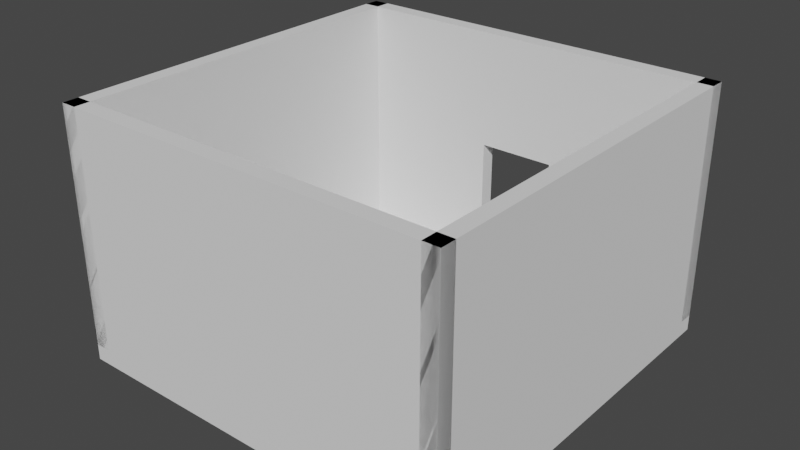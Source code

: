 # Source: room1.blend  (saved by Blender 2.93.21; exported with 4.5.12 LTS)
import bpy
from mathutils import Matrix  # noqa: F401  (used for matrix-valued properties, if any)

bpy.ops.wm.read_factory_settings(use_empty=True)
scene = bpy.context.scene
scene.name = 'Scene'

# ---- world
world_world = bpy.data.worlds.new('World'); scene.world = world_world
world_world.use_nodes = True; world_world.node_tree.nodes.clear()
_N = world_world.node_tree.nodes; _L = world_world.node_tree.links
n0 = _N.new('ShaderNodeOutputWorld'); n0.name = 'World Output'; n0.location = (300, 300)
n1 = _N.new('ShaderNodeBackground'); n1.name = 'Background'; n1.location = (10, 300)
n1.inputs[0].default_value = (0.05088, 0.05088, 0.05088, 1.0)
_L.new(n1.outputs[0], n0.inputs[0])
n0.is_active_output = True
world_world.color = (0.05088, 0.05088, 0.05088)
world_world.use_sun_shadow = False
world_world.sun_shadow_jitter_overblur = 0.0

# ---- meshes
me_cube_010 = bpy.data.meshes.new('Cube.010')
me_cube_010.from_pydata([(-1.0, -1.0, -1.0), (-1.0, -1.0, 1.0), (-1.0, 1.0, -1.0), (-1.0, 1.0, 1.0), (1.0, -1.0, -1.0), (1.0, -1.0, 1.0), (1.0, 1.0, -1.0), (1.0, 1.0, 1.0), (-0.2, 1.0, 0.0), (-0.2, 1.0, -1.0), (0.2, 1.0, 0.0), (0.2, 1.0, -1.0), (0.2, -1.0, 0.0), (-0.2, -1.0, -1.0), (-0.2, -1.0, 0.0), (0.2, -1.0, -1.0), (1.0, 47.0, -1.0), (1.0, 49.0, -1.0), (1.0, 47.0, 1.0), (1.0, 49.0, 1.0), (-1.0, 47.0, -1.0), (-1.0, 49.0, -1.0), (-1.0, 47.0, 1.0), (-1.0, 49.0, 1.0), (-0.92, 49.0, -1.0), (-1.0, 49.0, -1.0), (-0.92, 49.0, 1.0), (-1.0, 49.0, 1.0), (-0.92, -1.0, -1.0), (-1.0, -1.0, -1.0), (-0.92, -1.0, 1.0), (-1.0, -1.0, 1.0), (1.0, 49.0, -1.0), (0.92, 49.0, -1.0), (1.0, 49.0, 1.0), (0.92, 49.0, 1.0), (1.0, -1.0, -1.0), (0.92, -1.0, -1.0), (1.0, -1.0, 1.0), (0.92, -1.0, 1.0)], [], [(0, 1, 3, 2), (2, 3, 7, 6, 11, 10, 8, 9), (6, 7, 5, 4), (15, 4, 5, 1, 0, 13, 14, 12), (6, 4, 15, 11), (0, 2, 9, 13), (7, 3, 1, 5), (12, 10, 11, 15), (9, 8, 14, 13), (8, 10, 12, 14), (16, 17, 19, 18), (18, 19, 23, 22), (22, 23, 21, 20), (20, 21, 17, 16), (18, 22, 20, 16), (23, 19, 17, 21), (24, 25, 27, 26), (26, 27, 31, 30), (30, 31, 29, 28), (28, 29, 25, 24), (26, 30, 28, 24), (31, 27, 25, 29), (32, 33, 35, 34), (34, 35, 39, 38), (38, 39, 37, 36), (36, 37, 33, 32), (34, 38, 36, 32), (39, 35, 33, 37)])
_uv = me_cube_010.uv_layers.new(name='UVMap')
_uv.uv.foreach_set('vector', [0.375, 0.0, 0.625, 0.0, 0.625, 0.25, 0.375, 0.25, 0.375, 0.25, 0.625, 0.25, 0.625, 0.5, 0.375, 0.5, 0.375, 0.4, 0.5, 0.4, 0.5, 0.35, 0.375, 0.35, 0.375, 0.5, 0.625, 0.5, 0.625, 0.75, 0.375, 0.75, 0.375, 0.85, 0.375, 0.75, 0.625, 0.75, 0.625, 1.0, 0.375, 1.0, 0.375, 0.9, 0.5, 0.9, 0.5, 0.85, 0.375, 0.5, 0.375, 0.75, 0.275, 0.75, 0.275, 0.5, 0.125, 0.75, 0.125, 0.5, 0.225, 0.5, 0.225, 0.75, 0.625, 0.5, 0.875, 0.5, 0.875, 0.75, 0.625, 0.75, 0.625, 0.25, 0.625, 0.25, 0.375, 0.5, 0.375, 0.5, 0.375, 1.0, 0.625, 0.75, 0.625, 0.75, 0.375, 1.0, 0.8413, 0.75, 0.8413, 0.5, 0.6747, 0.5, 0.6747, 0.75, 0.375, 0.0, 0.625, 0.0, 0.625, 0.25, 0.375, 0.25, 0.375, 0.25, 0.625, 0.25, 0.625, 0.5, 0.375, 0.5, 0.375, 0.5, 0.625, 0.5, 0.625, 0.75, 0.375, 0.75, 0.375, 0.75, 0.625, 0.75, 0.625, 1.0, 0.375, 1.0, 0.125, 0.5, 0.375, 0.5, 0.375, 0.75, 0.125, 0.75, 0.625, 0.5, 0.875, 0.5, 0.875, 0.75, 0.625, 0.75, 0.375, 0.0, 0.625, 0.0, 0.625, 0.25, 0.375, 0.25, 0.375, 0.25, 0.625, 0.25, 0.625, 0.5, 0.375, 0.5, 0.375, 0.5, 0.625, 0.5, 0.625, 0.75, 0.375, 0.75, 0.375, 0.75, 0.625, 0.75, 0.625, 1.0, 0.375, 1.0, 0.125, 0.5, 0.375, 0.5, 0.375, 0.75, 0.125, 0.75, 0.625, 0.5, 0.875, 0.5, 0.875, 0.75, 0.625, 0.75, 0.375, 0.0, 0.625, 0.0, 0.625, 0.25, 0.375, 0.25, 0.375, 0.25, 0.625, 0.25, 0.625, 0.5, 0.375, 0.5, 0.375, 0.5, 0.625, 0.5, 0.625, 0.75, 0.375, 0.75, 0.375, 0.75, 0.625, 0.75, 0.625, 1.0, 0.375, 1.0, 0.125, 0.5, 0.375, 0.5, 0.375, 0.75, 0.125, 0.75, 0.625, 0.5, 0.875, 0.5, 0.875, 0.75, 0.625, 0.75])
me_cube_010.use_remesh_fix_poles = True
me_cube_010.use_remesh_preserve_attributes = False
me_cube_010.update()
me_cube_002 = bpy.data.meshes.new('Cube.002')
me_cube_002.from_pydata([(-1.0, -1.0, -1.0), (-1.0, -1.0, 1.0), (-1.0, 1.0, -1.0), (-1.0, 1.0, 1.0), (1.0, -1.0, -1.0), (1.0, -1.0, 1.0), (1.0, 1.0, -1.0), (1.0, 1.0, 1.0)], [], [(0, 1, 3, 2), (2, 3, 7, 6), (6, 7, 5, 4), (4, 5, 1, 0), (2, 6, 4, 0), (7, 3, 1, 5)])
_uv = me_cube_002.uv_layers.new(name='UVMap')
_uv.uv.foreach_set('vector', [0.375, 0.0, 0.625, 0.0, 0.625, 0.25, 0.375, 0.25, 0.375, 0.25, 0.625, 0.25, 0.625, 0.5, 0.375, 0.5, 0.375, 0.5, 0.625, 0.5, 0.625, 0.75, 0.375, 0.75, 0.375, 0.75, 0.625, 0.75, 0.625, 1.0, 0.375, 1.0, 0.125, 0.5, 0.375, 0.5, 0.375, 0.75, 0.125, 0.75, 0.625, 0.5, 0.875, 0.5, 0.875, 0.75, 0.625, 0.75])
me_cube_002.use_remesh_fix_poles = True
me_cube_002.use_remesh_preserve_attributes = False
me_cube_002.update()

# ---- objects
ob_cube_002 = bpy.data.objects.new('Cube.002', me_cube_010)
ob_cube_003 = bpy.data.objects.new('Cube.003', me_cube_002)

# ---- transforms, parenting, visibility, modifiers, constraints
ob_cube_002.location = (0.0, 4.8, 3.2)
ob_cube_002.rotation_euler = (0.0, 0.0, 3.142)
ob_cube_002.scale = (5.0, 0.2, 3.0)
ob_cube_003.location = (0.0, 0.0, 0.0)
ob_cube_003.scale = (5.0, 5.0, 0.2)

# ---- collection membership
scene.collection.objects.link(ob_cube_002)
scene.collection.objects.link(ob_cube_003)

# ---- scene / render settings (as saved in the file)
scene.frame_start = 1; scene.frame_end = 250; scene.frame_set(1)
scene.render.engine = 'BLENDER_EEVEE_NEXT'
scene.cycles.use_denoising = False
scene.cycles.samples = 128
scene.cycles.sampling_pattern = 'TABULATED_SOBOL'
scene.cycles.use_adaptive_sampling = False
scene.cycles.use_light_tree = False
scene.view_settings.view_transform = 'Filmic'
bpy.context.view_layer.update()

# ---- added for rendering (the .blend has no active camera and no usable light): camera, sun
cam_auto = bpy.data.cameras.new('AutoCamera')
cam_auto.lens = 50.0
cam_auto.sensor_width = 36.0
cam_auto.clip_end = 1000.0
ob_auto_camera = bpy.data.objects.new('AutoCamera', cam_auto)
scene.collection.objects.link(ob_auto_camera)
ob_auto_camera.location = (14.3622, -17.2346, 14.4897)
ob_auto_camera.rotation_euler = (1.09748, -7.21219e-08, 0.694738)
scene.camera = ob_auto_camera
light_auto_sun = bpy.data.lights.new('AutoSun', 'SUN')
light_auto_sun.energy = 3.0
light_auto_sun.angle = 0.0523599
ob_auto_sun = bpy.data.objects.new('AutoSun', light_auto_sun)
scene.collection.objects.link(ob_auto_sun)
ob_auto_sun.rotation_euler = (0.872665, 0.174533, 0.523599)
bpy.context.view_layer.update()
